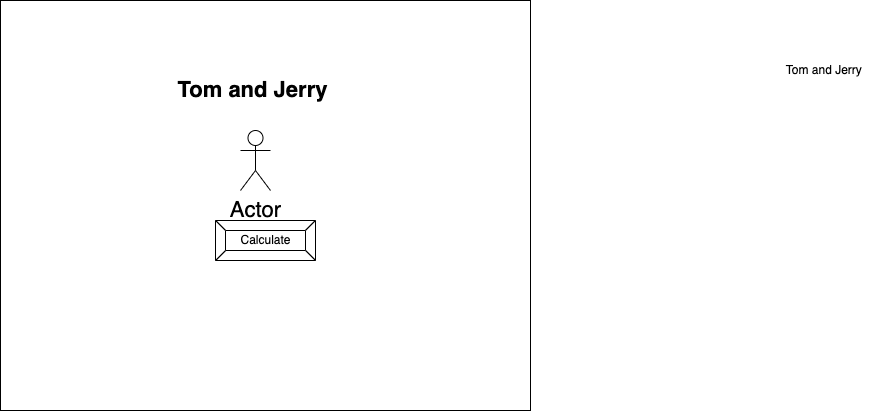

The diagram above was exported from draw.io. Its source (the exported page's mxGraphModel, read from the mxfile embedded in the PNG):
<mxGraphModel dx="598" dy="470" grid="1" gridSize="10" guides="1" tooltips="1" connect="1" arrows="1" fold="1" page="1" pageScale="1" pageWidth="850" pageHeight="1100" math="0" shadow="0">
  <root>
    <mxCell id="0" />
    <mxCell id="1" parent="0" />
    <mxCell id="2" value="" style="rounded=0;whiteSpace=wrap;html=1;" parent="1" vertex="1">
      <mxGeometry x="60" y="20" width="530" height="410" as="geometry" />
    </mxCell>
    <mxCell id="6" value="Calculate" style="labelPosition=center;verticalLabelPosition=middle;align=center;html=1;shape=mxgraph.basic.button;dx=10;" parent="1" vertex="1">
      <mxGeometry x="275" y="240" width="100" height="40" as="geometry" />
    </mxCell>
    <mxCell id="7" value="Tom and Jerry&amp;nbsp;" style="text;html=1;align=center;verticalAlign=middle;resizable=0;points=[];autosize=1;strokeColor=none;fillColor=none;" vertex="1" parent="1">
      <mxGeometry x="840" y="80" width="90" height="20" as="geometry" />
    </mxCell>
    <mxCell id="8" value="&lt;b&gt;&lt;font style=&quot;font-size: 22px&quot;&gt;Tom and Jerry&amp;nbsp;&lt;/font&gt;&lt;/b&gt;" style="text;html=1;align=center;verticalAlign=middle;resizable=0;points=[];autosize=1;strokeColor=none;fillColor=none;" vertex="1" parent="1">
      <mxGeometry x="230" y="100" width="170" height="20" as="geometry" />
    </mxCell>
    <mxCell id="9" value="Actor" style="shape=umlActor;verticalLabelPosition=bottom;verticalAlign=top;html=1;outlineConnect=0;fontSize=22;" vertex="1" parent="1">
      <mxGeometry x="300" y="150" width="30" height="60" as="geometry" />
    </mxCell>
  </root>
</mxGraphModel>